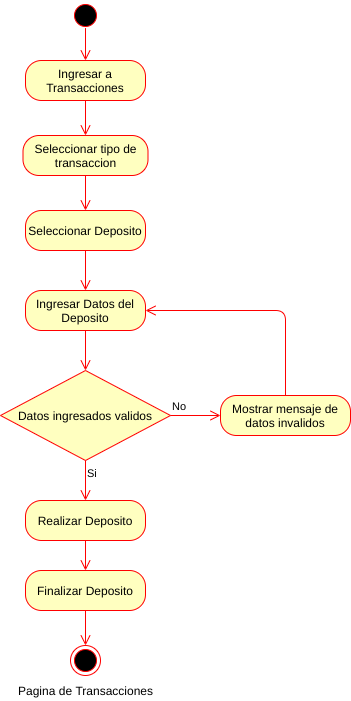

The diagram above was exported from draw.io. Its source (the exported page's mxGraphModel, read from the mxfile embedded in the PNG):
<mxGraphModel dx="1102" dy="426" grid="1" gridSize="10" guides="1" tooltips="1" connect="1" arrows="1" fold="1" page="1" pageScale="1" pageWidth="827" pageHeight="1169" math="0" shadow="0">
  <root>
    <mxCell id="sKRY8VSeNQsD4s-0msrF-0" />
    <mxCell id="sKRY8VSeNQsD4s-0msrF-1" parent="sKRY8VSeNQsD4s-0msrF-0" />
    <mxCell id="HfZCk7BbKj0Vn6NHAXpI-0" value="" style="ellipse;html=1;shape=startState;fillColor=#000000;strokeColor=#ff0000;" parent="sKRY8VSeNQsD4s-0msrF-1" vertex="1">
      <mxGeometry x="380" y="100" width="30" height="30" as="geometry" />
    </mxCell>
    <mxCell id="HfZCk7BbKj0Vn6NHAXpI-1" value="" style="edgeStyle=orthogonalEdgeStyle;html=1;verticalAlign=bottom;endArrow=open;endSize=8;strokeColor=#ff0000;entryX=0.5;entryY=0;entryDx=0;entryDy=0;exitX=0.5;exitY=0.92;exitDx=0;exitDy=0;exitPerimeter=0;" parent="sKRY8VSeNQsD4s-0msrF-1" source="HfZCk7BbKj0Vn6NHAXpI-0" target="HfZCk7BbKj0Vn6NHAXpI-2" edge="1">
      <mxGeometry relative="1" as="geometry">
        <mxPoint x="395" y="240" as="targetPoint" />
        <mxPoint x="395" y="140" as="sourcePoint" />
      </mxGeometry>
    </mxCell>
    <mxCell id="HfZCk7BbKj0Vn6NHAXpI-2" value="Ingresar a Transacciones" style="rounded=1;whiteSpace=wrap;html=1;arcSize=40;fontColor=#000000;fillColor=#ffffc0;strokeColor=#ff0000;" parent="sKRY8VSeNQsD4s-0msrF-1" vertex="1">
      <mxGeometry x="335" y="160" width="120" height="40" as="geometry" />
    </mxCell>
    <mxCell id="HfZCk7BbKj0Vn6NHAXpI-3" value="" style="edgeStyle=orthogonalEdgeStyle;html=1;verticalAlign=bottom;endArrow=open;endSize=8;strokeColor=#ff0000;entryX=0.5;entryY=0;entryDx=0;entryDy=0;" parent="sKRY8VSeNQsD4s-0msrF-1" source="HfZCk7BbKj0Vn6NHAXpI-2" target="HfZCk7BbKj0Vn6NHAXpI-4" edge="1">
      <mxGeometry relative="1" as="geometry">
        <mxPoint x="395" y="290" as="targetPoint" />
      </mxGeometry>
    </mxCell>
    <mxCell id="HfZCk7BbKj0Vn6NHAXpI-4" value="Seleccionar tipo de transaccion" style="rounded=1;whiteSpace=wrap;html=1;arcSize=40;fontColor=#000000;fillColor=#ffffc0;strokeColor=#ff0000;" parent="sKRY8VSeNQsD4s-0msrF-1" vertex="1">
      <mxGeometry x="332.5" y="235" width="125" height="40" as="geometry" />
    </mxCell>
    <mxCell id="HfZCk7BbKj0Vn6NHAXpI-5" value="Datos ingresados validos" style="rhombus;whiteSpace=wrap;html=1;fillColor=#ffffc0;strokeColor=#ff0000;" parent="sKRY8VSeNQsD4s-0msrF-1" vertex="1">
      <mxGeometry x="310" y="470" width="170" height="90" as="geometry" />
    </mxCell>
    <mxCell id="HfZCk7BbKj0Vn6NHAXpI-6" value="No" style="edgeStyle=orthogonalEdgeStyle;html=1;align=left;verticalAlign=bottom;endArrow=open;endSize=8;strokeColor=#ff0000;entryX=0;entryY=0.5;entryDx=0;entryDy=0;" parent="sKRY8VSeNQsD4s-0msrF-1" source="HfZCk7BbKj0Vn6NHAXpI-5" target="HfZCk7BbKj0Vn6NHAXpI-9" edge="1">
      <mxGeometry x="-1" relative="1" as="geometry">
        <mxPoint x="530" y="515" as="targetPoint" />
      </mxGeometry>
    </mxCell>
    <mxCell id="HfZCk7BbKj0Vn6NHAXpI-7" value="Si" style="edgeStyle=orthogonalEdgeStyle;html=1;align=left;verticalAlign=top;endArrow=open;endSize=8;strokeColor=#ff0000;" parent="sKRY8VSeNQsD4s-0msrF-1" source="HfZCk7BbKj0Vn6NHAXpI-5" target="HfZCk7BbKj0Vn6NHAXpI-11" edge="1">
      <mxGeometry x="-1" relative="1" as="geometry">
        <mxPoint x="380" y="610" as="targetPoint" />
      </mxGeometry>
    </mxCell>
    <mxCell id="HfZCk7BbKj0Vn6NHAXpI-8" value="" style="edgeStyle=orthogonalEdgeStyle;html=1;verticalAlign=bottom;endArrow=open;endSize=8;strokeColor=#ff0000;exitX=0.5;exitY=1;exitDx=0;exitDy=0;entryX=0.5;entryY=0;entryDx=0;entryDy=0;" parent="sKRY8VSeNQsD4s-0msrF-1" source="HfZCk7BbKj0Vn6NHAXpI-4" target="P6MtwT-Ott35Cacfhb4x-0" edge="1">
      <mxGeometry relative="1" as="geometry">
        <mxPoint x="340" y="340" as="targetPoint" />
        <mxPoint x="394.5" y="310" as="sourcePoint" />
      </mxGeometry>
    </mxCell>
    <mxCell id="HfZCk7BbKj0Vn6NHAXpI-9" value="Mostrar mensaje de datos invalidos" style="rounded=1;whiteSpace=wrap;html=1;arcSize=40;fontColor=#000000;fillColor=#ffffc0;strokeColor=#ff0000;" parent="sKRY8VSeNQsD4s-0msrF-1" vertex="1">
      <mxGeometry x="530" y="495" width="130" height="40" as="geometry" />
    </mxCell>
    <mxCell id="HfZCk7BbKj0Vn6NHAXpI-10" value="" style="edgeStyle=orthogonalEdgeStyle;html=1;verticalAlign=bottom;endArrow=open;endSize=8;strokeColor=#ff0000;entryX=1;entryY=0.5;entryDx=0;entryDy=0;exitX=0.5;exitY=0;exitDx=0;exitDy=0;" parent="sKRY8VSeNQsD4s-0msrF-1" source="HfZCk7BbKj0Vn6NHAXpI-9" target="P6MtwT-Ott35Cacfhb4x-2" edge="1">
      <mxGeometry relative="1" as="geometry">
        <mxPoint x="610" y="470" as="targetPoint" />
        <mxPoint x="609.5" y="430" as="sourcePoint" />
      </mxGeometry>
    </mxCell>
    <mxCell id="HfZCk7BbKj0Vn6NHAXpI-11" value="Realizar Deposito" style="rounded=1;whiteSpace=wrap;html=1;arcSize=40;fontColor=#000000;fillColor=#ffffc0;strokeColor=#ff0000;" parent="sKRY8VSeNQsD4s-0msrF-1" vertex="1">
      <mxGeometry x="335" y="600" width="120" height="40" as="geometry" />
    </mxCell>
    <mxCell id="HfZCk7BbKj0Vn6NHAXpI-12" value="" style="ellipse;html=1;shape=endState;fillColor=#000000;strokeColor=#ff0000;" parent="sKRY8VSeNQsD4s-0msrF-1" vertex="1">
      <mxGeometry x="380" y="745" width="30" height="30" as="geometry" />
    </mxCell>
    <mxCell id="HfZCk7BbKj0Vn6NHAXpI-13" value="" style="edgeStyle=orthogonalEdgeStyle;html=1;align=left;verticalAlign=top;endArrow=open;endSize=8;strokeColor=#ff0000;exitX=0.5;exitY=1;exitDx=0;exitDy=0;entryX=0.5;entryY=0;entryDx=0;entryDy=0;" parent="sKRY8VSeNQsD4s-0msrF-1" source="HfZCk7BbKj0Vn6NHAXpI-11" target="P6MtwT-Ott35Cacfhb4x-6" edge="1">
      <mxGeometry x="-1" relative="1" as="geometry">
        <mxPoint x="395" y="690" as="targetPoint" />
        <mxPoint x="305" y="675" as="sourcePoint" />
      </mxGeometry>
    </mxCell>
    <mxCell id="HfZCk7BbKj0Vn6NHAXpI-14" value="Pagina de Transacciones" style="text;html=1;align=center;verticalAlign=middle;resizable=0;points=[];autosize=1;" parent="sKRY8VSeNQsD4s-0msrF-1" vertex="1">
      <mxGeometry x="320" y="780" width="150" height="20" as="geometry" />
    </mxCell>
    <mxCell id="P6MtwT-Ott35Cacfhb4x-0" value="Seleccionar Deposito" style="rounded=1;whiteSpace=wrap;html=1;arcSize=40;fontColor=#000000;fillColor=#ffffc0;strokeColor=#ff0000;" parent="sKRY8VSeNQsD4s-0msrF-1" vertex="1">
      <mxGeometry x="335" y="310" width="120" height="40" as="geometry" />
    </mxCell>
    <mxCell id="P6MtwT-Ott35Cacfhb4x-2" value="Ingresar Datos del Deposito" style="rounded=1;whiteSpace=wrap;html=1;arcSize=40;fontColor=#000000;fillColor=#ffffc0;strokeColor=#ff0000;" parent="sKRY8VSeNQsD4s-0msrF-1" vertex="1">
      <mxGeometry x="335" y="390" width="120" height="40" as="geometry" />
    </mxCell>
    <mxCell id="P6MtwT-Ott35Cacfhb4x-3" value="" style="edgeStyle=orthogonalEdgeStyle;html=1;align=left;verticalAlign=top;endArrow=open;endSize=8;strokeColor=#ff0000;exitX=0.5;exitY=1;exitDx=0;exitDy=0;entryX=0.5;entryY=0;entryDx=0;entryDy=0;" parent="sKRY8VSeNQsD4s-0msrF-1" source="P6MtwT-Ott35Cacfhb4x-2" target="HfZCk7BbKj0Vn6NHAXpI-5" edge="1">
      <mxGeometry x="-1" relative="1" as="geometry">
        <mxPoint x="390" y="479.5" as="targetPoint" />
        <mxPoint x="390" y="430" as="sourcePoint" />
      </mxGeometry>
    </mxCell>
    <mxCell id="P6MtwT-Ott35Cacfhb4x-4" value="" style="edgeStyle=orthogonalEdgeStyle;html=1;align=left;verticalAlign=top;endArrow=open;endSize=8;strokeColor=#ff0000;exitX=0.5;exitY=1;exitDx=0;exitDy=0;entryX=0.5;entryY=0;entryDx=0;entryDy=0;" parent="sKRY8VSeNQsD4s-0msrF-1" source="P6MtwT-Ott35Cacfhb4x-0" target="P6MtwT-Ott35Cacfhb4x-2" edge="1">
      <mxGeometry x="-1" relative="1" as="geometry">
        <mxPoint x="394.58" y="415" as="targetPoint" />
        <mxPoint x="394.58" y="365.5" as="sourcePoint" />
      </mxGeometry>
    </mxCell>
    <mxCell id="P6MtwT-Ott35Cacfhb4x-6" value="Finalizar Deposito" style="rounded=1;whiteSpace=wrap;html=1;arcSize=40;fontColor=#000000;fillColor=#ffffc0;strokeColor=#ff0000;" parent="sKRY8VSeNQsD4s-0msrF-1" vertex="1">
      <mxGeometry x="335" y="670" width="120" height="40" as="geometry" />
    </mxCell>
    <mxCell id="P6MtwT-Ott35Cacfhb4x-7" value="" style="edgeStyle=orthogonalEdgeStyle;html=1;align=left;verticalAlign=top;endArrow=open;endSize=8;strokeColor=#ff0000;exitX=0.5;exitY=1;exitDx=0;exitDy=0;entryX=0.5;entryY=0;entryDx=0;entryDy=0;" parent="sKRY8VSeNQsD4s-0msrF-1" source="P6MtwT-Ott35Cacfhb4x-6" target="HfZCk7BbKj0Vn6NHAXpI-12" edge="1">
      <mxGeometry x="-1" relative="1" as="geometry">
        <mxPoint x="460" y="810" as="targetPoint" />
        <mxPoint x="370" y="795" as="sourcePoint" />
      </mxGeometry>
    </mxCell>
  </root>
</mxGraphModel>